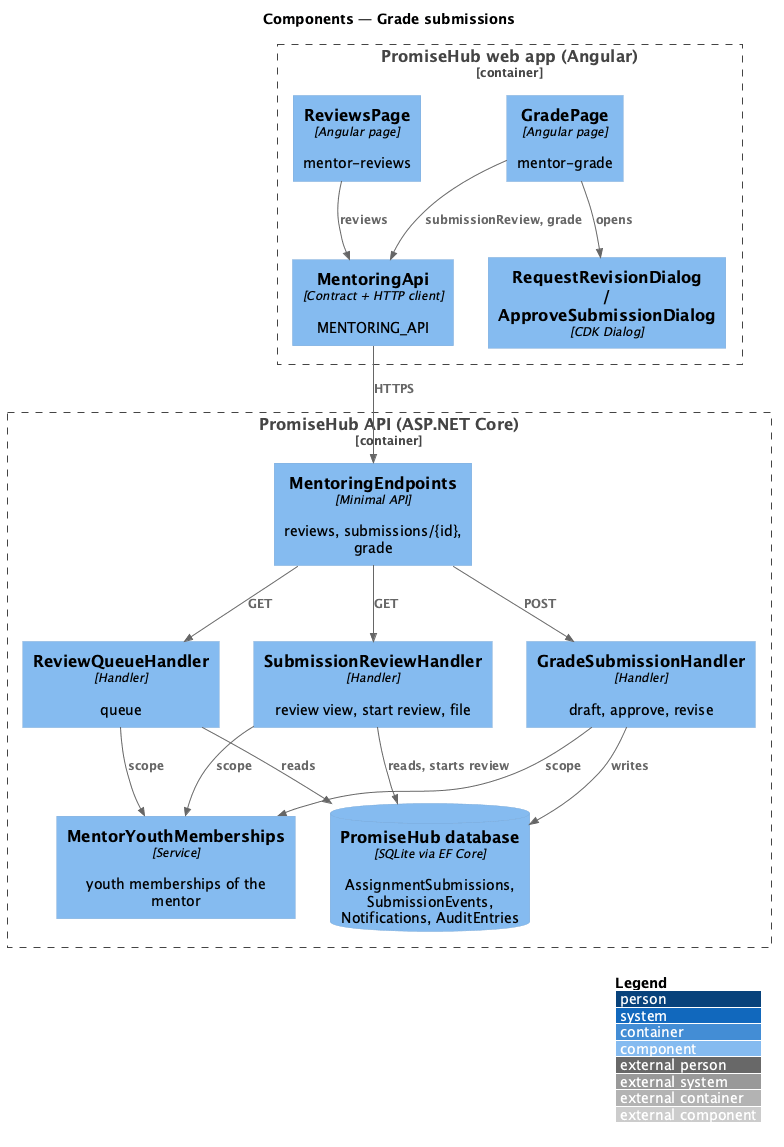

The diagram above was rendered by PlantUML. Its source (embedded in the PNG):
@startuml
!include <C4/C4_Component>
LAYOUT_WITH_LEGEND()
title Components — Grade submissions
Container_Boundary(web, "PromiseHub web app (Angular)") {
  Component(rp, "ReviewsPage", "Angular page", "mentor-reviews")
  Component(gp, "GradePage", "Angular page", "mentor-grade")
  Component(dl, "RequestRevisionDialog / ApproveSubmissionDialog", "CDK Dialog", "")
  Component(mapi, "MentoringApi", "Contract + HTTP client", "MENTORING_API")
}
Container_Boundary(api, "PromiseHub API (ASP.NET Core)") {
  Component(ep, "MentoringEndpoints", "Minimal API", "reviews, submissions/{id}, grade")
  Component(sc, "MentorYouthMemberships", "Service", "youth memberships of the mentor")
  Component(q, "ReviewQueueHandler", "Handler", "queue")
  Component(r, "SubmissionReviewHandler", "Handler", "review view, start review, file")
  Component(g, "GradeSubmissionHandler", "Handler", "draft, approve, revise")
  ComponentDb(db, "PromiseHub database", "SQLite via EF Core", "AssignmentSubmissions, SubmissionEvents, Notifications, AuditEntries")
}
Rel(rp, mapi, "reviews")
Rel(gp, mapi, "submissionReview, grade")
Rel(gp, dl, "opens")
Rel(mapi, ep, "HTTPS")
Rel(ep, q, "GET")
Rel(ep, r, "GET")
Rel(ep, g, "POST")
Rel(q, sc, "scope")
Rel(r, sc, "scope")
Rel(g, sc, "scope")
Rel(q, db, "reads")
Rel(r, db, "reads, starts review")
Rel(g, db, "writes")
@enduml